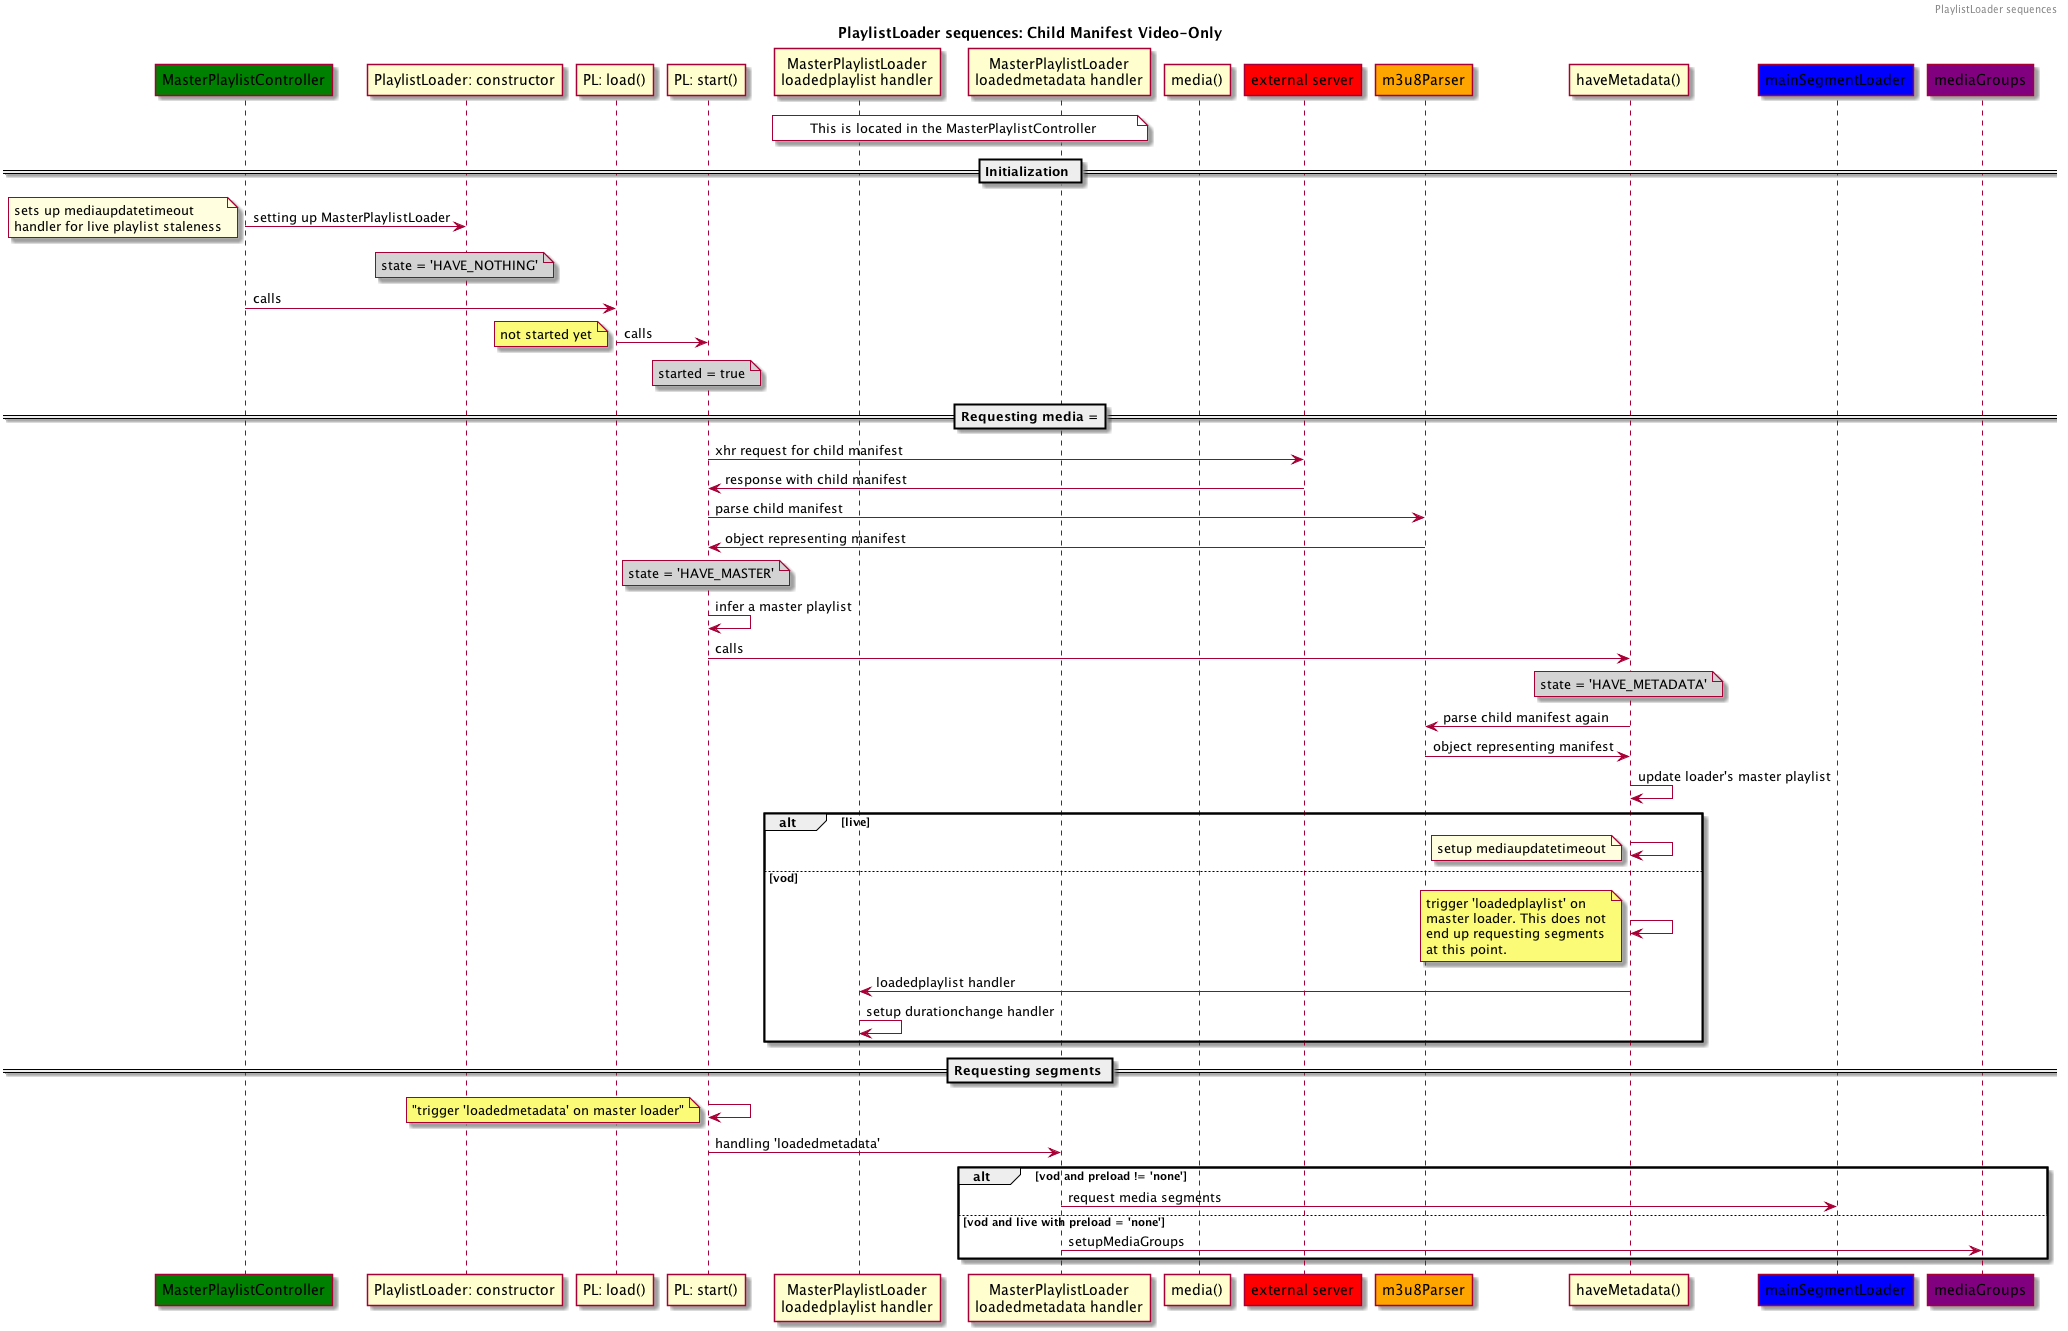

The diagram above was rendered by PlantUML. Its source (embedded in the PNG):
@startuml

header PlaylistLoader sequences
title PlaylistLoader sequences: Child Manifest Video-Only

Participant "MasterPlaylistController" as MPC #green
Participant "PlaylistLoader: constructor" as PLc
Participant "PL: load()" as load
Participant "PL: start()" as start
Participant "MasterPlaylistLoader\nloadedplaylist handler" as lpH
Participant "MasterPlaylistLoader\nloadedmetadata handler" as lmH
  note over lmH, lpH #white: This is located in the MasterPlaylistController
Participant "media()" as media
Participant "external server" as ext #red
Participant "m3u8Parser" as parser #orange
Participant "haveMetadata()" as haveMetadata
Participant "mainSegmentLoader" as SL #blue
Participant "mediaGroups" as mG #purple

== Initialization ==

MPC -> PLc : setting up MasterPlaylistLoader
note left #lightyellow
  sets up mediaupdatetimeout
  handler for live playlist staleness
end note
note over PLc #lightgray: state = 'HAVE_NOTHING'

MPC -> load: calls

load -> start : calls
note left: not started yet
note over start #lightgray: started = true

== Requesting media ===

start -> ext: xhr request for child manifest
ext -> start: response with child manifest

start -> parser: parse child manifest
parser -> start: object representing manifest
note over start #lightgray: state = 'HAVE_MASTER'
start -> start : infer a master playlist

start -> haveMetadata: calls
note over haveMetadata #lightgray: state = 'HAVE_METADATA'

haveMetadata -> parser: parse child manifest again
parser -> haveMetadata: object representing manifest
haveMetadata -> haveMetadata: update loader's master playlist

alt live
  haveMetadata -> haveMetadata
  note left #lightyellow: setup mediaupdatetimeout

else vod
  haveMetadata -> haveMetadata
  note left
    trigger 'loadedplaylist' on
    master loader. This does not
    end up requesting segments
    at this point.
  end note

  haveMetadata -> lpH : loadedplaylist handler
  lpH -> lpH : setup durationchange handler
end

== Requesting segments ==

start -> start
note left: "trigger 'loadedmetadata' on master loader"
start -> lmH: handling 'loadedmetadata'

alt vod and preload != 'none'
  lmH -> SL: request media segments

else vod and live with preload = 'none'
  lmH -> mG: setupMediaGroups

end

@enduml